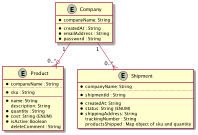

The diagram above was rendered by PlantUML. Its source (embedded in the PNG):
@startuml
entity Company {
  * companyName: String
  --
  * createdAt : String
  * emailAddress : String
  * password : String
}

entity Product {
  * companyName : String
  ..
  * sku : String
  --
  * name: String
    description: String
  * quantity : String
  * cost: String (ENUM)
  * isActive: Boolean
    deleteComment : String
}

entity Shipment {
  * companyName: String
  ..
  * shipmentId : String
  --
  * createdAt: String
  * status: String (ENUM)
  * shippingAddress: String
    trackingNumber : String
    productsShipped : Map object of sku and quantity
}



Company "1  " --o{ "0..*" Product
Company "1" --|{ "0..*" Shipment

@enduml